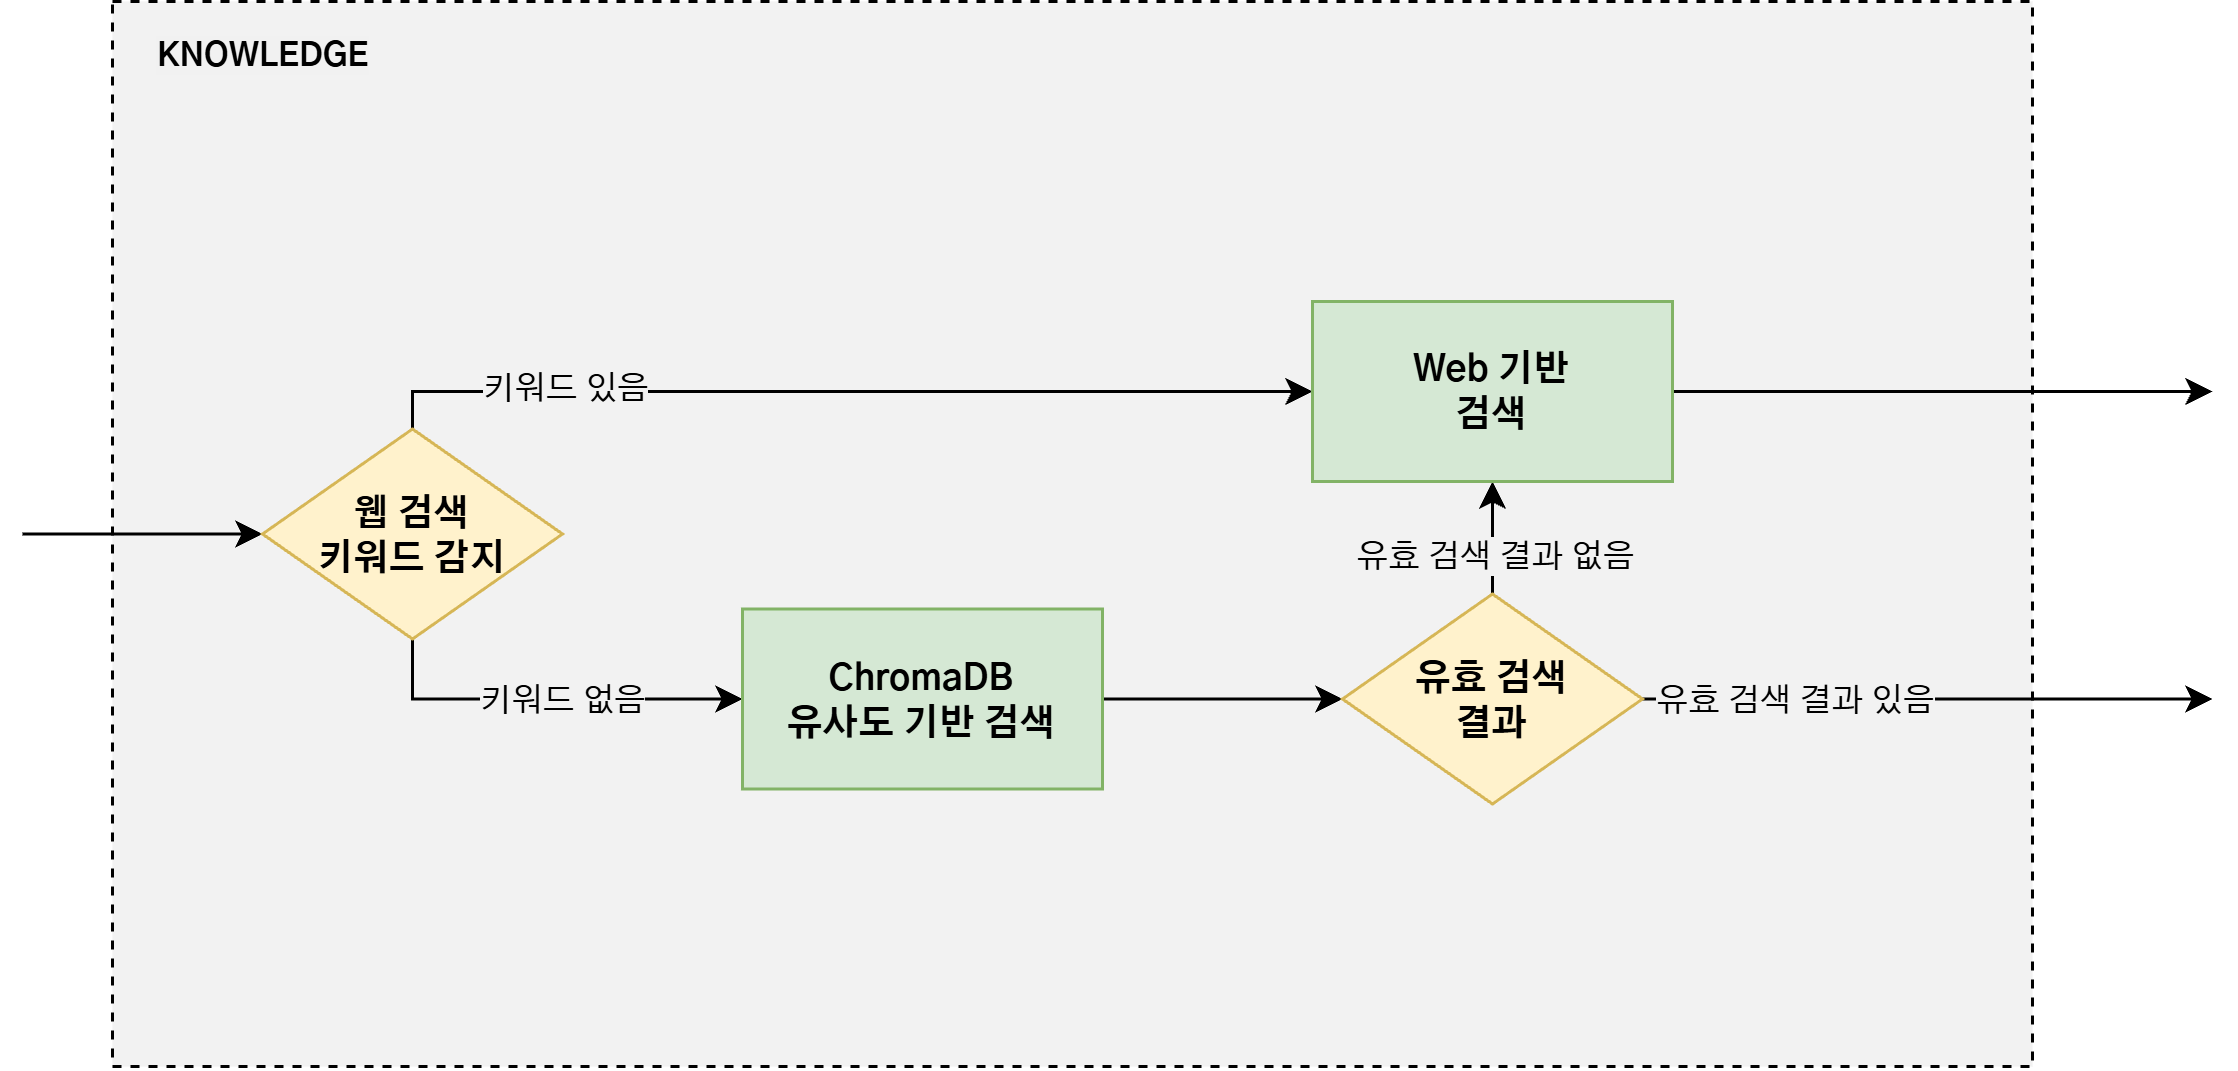

The diagram above was exported from draw.io. Its source (the exported page's mxGraphModel, read from the mxfile embedded in the PNG):
<mxGraphModel dx="2252" dy="761" grid="1" gridSize="10" guides="1" tooltips="1" connect="1" arrows="1" fold="1" page="1" pageScale="1" pageWidth="827" pageHeight="1169" math="0" shadow="0">
  <root>
    <mxCell id="0" />
    <mxCell id="1" parent="0" />
    <mxCell id="ASG7MHJgu66LOCFQpIto-1" parent="1" style="rounded=0;whiteSpace=wrap;html=1;dashed=1;fontFamily=Gothic A1;fontColor=#004AAD;fillColor=#F2F2F2;labelBackgroundColor=#F2F2F2;" value="" vertex="1">
      <mxGeometry height="355" width="640" x="10" y="330" as="geometry" />
    </mxCell>
    <mxCell id="ASG7MHJgu66LOCFQpIto-2" edge="1" parent="1" style="edgeStyle=orthogonalEdgeStyle;rounded=0;orthogonalLoop=1;jettySize=auto;html=1;fontFamily=Gothic A1;fontStyle=1" value="">
      <mxGeometry relative="1" as="geometry">
        <mxPoint x="-20" y="507.5" as="sourcePoint" />
        <mxPoint x="60" y="507.5" as="targetPoint" />
      </mxGeometry>
    </mxCell>
    <mxCell id="ASG7MHJgu66LOCFQpIto-33" edge="1" parent="1" source="ASG7MHJgu66LOCFQpIto-8" style="edgeStyle=orthogonalEdgeStyle;rounded=0;orthogonalLoop=1;jettySize=auto;html=1;entryX=0;entryY=0.5;entryDx=0;entryDy=0;fontFamily=Gothic A1;" target="ASG7MHJgu66LOCFQpIto-12">
      <mxGeometry relative="1" as="geometry">
        <Array as="points">
          <mxPoint x="110" y="563" />
        </Array>
      </mxGeometry>
    </mxCell>
    <mxCell id="ASG7MHJgu66LOCFQpIto-39" connectable="0" parent="ASG7MHJgu66LOCFQpIto-33" style="edgeLabel;html=1;align=center;verticalAlign=middle;resizable=0;points=[];fontFamily=Gothic A1;labelBackgroundColor=#F2F2F2;" value="키워드 없음" vertex="1">
      <mxGeometry relative="1" x="-0.0948" as="geometry">
        <mxPoint x="11" as="offset" />
      </mxGeometry>
    </mxCell>
    <mxCell id="ASG7MHJgu66LOCFQpIto-34" edge="1" parent="1" source="ASG7MHJgu66LOCFQpIto-8" style="edgeStyle=orthogonalEdgeStyle;rounded=0;orthogonalLoop=1;jettySize=auto;html=1;entryX=0;entryY=0.5;entryDx=0;entryDy=0;fontFamily=Gothic A1;" target="ASG7MHJgu66LOCFQpIto-30">
      <mxGeometry relative="1" as="geometry">
        <Array as="points">
          <mxPoint x="110" y="460" />
        </Array>
      </mxGeometry>
    </mxCell>
    <mxCell id="ASG7MHJgu66LOCFQpIto-40" connectable="0" parent="ASG7MHJgu66LOCFQpIto-34" style="edgeLabel;html=1;align=center;verticalAlign=middle;resizable=0;points=[];fontFamily=Gothic A1;labelBackgroundColor=#F2F2F2;" value="키워드 있음" vertex="1">
      <mxGeometry relative="1" x="-0.5946" y="1" as="geometry">
        <mxPoint as="offset" />
      </mxGeometry>
    </mxCell>
    <mxCell id="ASG7MHJgu66LOCFQpIto-8" parent="1" style="rhombus;whiteSpace=wrap;html=1;rounded=0;fontFamily=Gothic A1;fontStyle=1;fillColor=#fff2cc;strokeColor=#d6b656;" value="웹 검색&lt;div&gt;키워드 감지&lt;/div&gt;" vertex="1">
      <mxGeometry height="70" width="100" x="60" y="472.5" as="geometry" />
    </mxCell>
    <mxCell id="ASG7MHJgu66LOCFQpIto-32" edge="1" parent="1" source="ASG7MHJgu66LOCFQpIto-12" style="edgeStyle=orthogonalEdgeStyle;rounded=0;orthogonalLoop=1;jettySize=auto;html=1;fontFamily=Gothic A1;" target="ASG7MHJgu66LOCFQpIto-29" value="">
      <mxGeometry relative="1" as="geometry" />
    </mxCell>
    <mxCell id="ASG7MHJgu66LOCFQpIto-12" parent="1" style="rounded=0;whiteSpace=wrap;html=1;fontFamily=Gothic A1;fontStyle=1;fillColor=#d5e8d4;strokeColor=#82b366;" value="ChromaDB&lt;div&gt;유사도 기반 검색&lt;/div&gt;" vertex="1">
      <mxGeometry height="60" width="120" x="220" y="532.5" as="geometry" />
    </mxCell>
    <mxCell id="ASG7MHJgu66LOCFQpIto-14" connectable="0" parent="1" style="edgeLabel;html=1;align=center;verticalAlign=middle;resizable=0;points=[];fontFamily=Gothic A1;fontStyle=1;labelBackgroundColor=#F1F1F1;" value="KNOWLEDGE" vertex="1">
      <mxGeometry x="60" y="347.5" as="geometry" />
    </mxCell>
    <mxCell id="ASG7MHJgu66LOCFQpIto-31" edge="1" parent="1" source="ASG7MHJgu66LOCFQpIto-29" style="edgeStyle=orthogonalEdgeStyle;rounded=0;orthogonalLoop=1;jettySize=auto;html=1;entryX=0.5;entryY=1;entryDx=0;entryDy=0;fontFamily=Gothic A1;" target="ASG7MHJgu66LOCFQpIto-30">
      <mxGeometry relative="1" as="geometry" />
    </mxCell>
    <mxCell id="ASG7MHJgu66LOCFQpIto-37" connectable="0" parent="ASG7MHJgu66LOCFQpIto-31" style="edgeLabel;html=1;align=center;verticalAlign=middle;resizable=0;points=[];fontFamily=Gothic A1;labelBackgroundColor=#F2F2F2;" value="유효 검색 결과 없음" vertex="1">
      <mxGeometry relative="1" x="-0.3951" y="-1" as="geometry">
        <mxPoint as="offset" />
      </mxGeometry>
    </mxCell>
    <mxCell id="ASG7MHJgu66LOCFQpIto-36" edge="1" parent="1" source="ASG7MHJgu66LOCFQpIto-29" style="edgeStyle=orthogonalEdgeStyle;rounded=0;orthogonalLoop=1;jettySize=auto;html=1;fontFamily=Gothic A1;">
      <mxGeometry relative="1" as="geometry">
        <mxPoint x="710" y="562.5" as="targetPoint" />
      </mxGeometry>
    </mxCell>
    <mxCell id="ASG7MHJgu66LOCFQpIto-38" connectable="0" parent="ASG7MHJgu66LOCFQpIto-36" style="edgeLabel;html=1;align=center;verticalAlign=middle;resizable=0;points=[];fontFamily=Gothic A1;labelBackgroundColor=#F2F2F2;" value="유효 검색 결과 있음" vertex="1">
      <mxGeometry relative="1" x="-0.4687" as="geometry">
        <mxPoint as="offset" />
      </mxGeometry>
    </mxCell>
    <mxCell id="ASG7MHJgu66LOCFQpIto-29" parent="1" style="rhombus;whiteSpace=wrap;html=1;rounded=0;fontFamily=Gothic A1;fontStyle=1;fillColor=#fff2cc;strokeColor=#d6b656;" value="유효 검색&lt;div&gt;결과&lt;/div&gt;" vertex="1">
      <mxGeometry height="70" width="100" x="420" y="527.5" as="geometry" />
    </mxCell>
    <mxCell id="ASG7MHJgu66LOCFQpIto-35" edge="1" parent="1" source="ASG7MHJgu66LOCFQpIto-30" style="edgeStyle=orthogonalEdgeStyle;rounded=0;orthogonalLoop=1;jettySize=auto;html=1;fontFamily=Gothic A1;">
      <mxGeometry relative="1" as="geometry">
        <mxPoint x="710" y="460" as="targetPoint" />
      </mxGeometry>
    </mxCell>
    <mxCell id="ASG7MHJgu66LOCFQpIto-30" parent="1" style="rounded=0;whiteSpace=wrap;html=1;fontFamily=Gothic A1;fontStyle=1;fillColor=#d5e8d4;strokeColor=#82b366;" value="Web 기반&lt;div&gt;검색&lt;/div&gt;" vertex="1">
      <mxGeometry height="60" width="120" x="410" y="430" as="geometry" />
    </mxCell>
  </root>
</mxGraphModel>